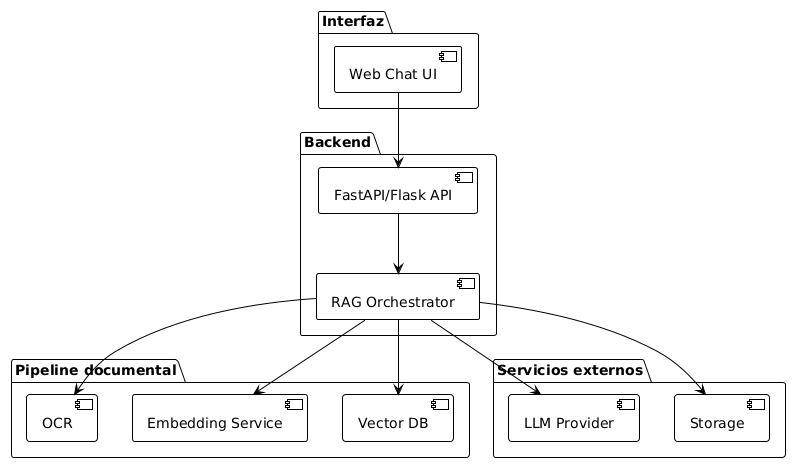

The diagram above was rendered by PlantUML. Its source (embedded in the PNG):
@startuml
!theme plain
skinparam backgroundColor white
skinparam shadowing false

package "Interfaz" {
  [Web Chat UI]
}

package "Backend" {
  [FastAPI/Flask API]
  [RAG Orchestrator]
}

package "Pipeline documental" {
  [OCR]
  [Embedding Service]
  [Vector DB]
}

package "Servicios externos" {
  [LLM Provider]
  [Storage]
}

[Web Chat UI] --> [FastAPI/Flask API]
[FastAPI/Flask API] --> [RAG Orchestrator]
[RAG Orchestrator] --> [OCR]
[RAG Orchestrator] --> [Embedding Service]
[RAG Orchestrator] --> [Vector DB]
[RAG Orchestrator] --> [LLM Provider]
[RAG Orchestrator] --> [Storage]
@enduml